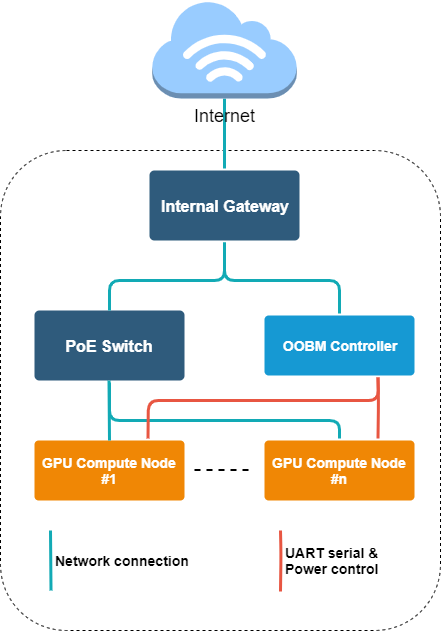

The diagram above was exported from draw.io. Its source (the exported page's mxGraphModel, read from the mxfile embedded in the PNG):
<mxGraphModel dx="1422" dy="794" grid="1" gridSize="10" guides="1" tooltips="1" connect="1" arrows="1" fold="1" page="1" pageScale="1" pageWidth="1169" pageHeight="827" background="#ffffff" math="0" shadow="0">
  <root>
    <mxCell id="0" />
    <mxCell id="1" parent="0" />
    <mxCell id="dyckGf5FJW80NgPDDFnc-1820" value="" style="rounded=1;whiteSpace=wrap;html=1;fillColor=none;dashed=1;" vertex="1" parent="1">
      <mxGeometry x="360" y="230" width="440" height="480" as="geometry" />
    </mxCell>
    <mxCell id="dyckGf5FJW80NgPDDFnc-1804" value="Internal Gateway" style="rounded=1;whiteSpace=wrap;html=1;shadow=0;labelBackgroundColor=none;strokeColor=none;strokeWidth=3;fillColor=#2F5B7C;fontFamily=Helvetica;fontSize=16;fontColor=#FFFFFF;align=center;fontStyle=1;spacing=5;arcSize=7;perimeterSpacing=2;" vertex="1" parent="1">
      <mxGeometry x="509" y="250" width="150" height="70" as="geometry" />
    </mxCell>
    <mxCell id="dyckGf5FJW80NgPDDFnc-1805" value="PoE Switch" style="rounded=1;whiteSpace=wrap;html=1;shadow=0;labelBackgroundColor=none;strokeColor=none;strokeWidth=3;fillColor=#2F5B7C;fontFamily=Helvetica;fontSize=16;fontColor=#FFFFFF;align=center;fontStyle=1;spacing=5;arcSize=7;perimeterSpacing=2;" vertex="1" parent="1">
      <mxGeometry x="394" y="390" width="150" height="70" as="geometry" />
    </mxCell>
    <mxCell id="dyckGf5FJW80NgPDDFnc-1806" value="OOBM Controller" style="rounded=1;whiteSpace=wrap;html=1;shadow=0;labelBackgroundColor=none;strokeColor=none;strokeWidth=3;fillColor=#1699d3;fontFamily=Helvetica;fontSize=14;fontColor=#FFFFFF;align=center;spacing=5;fontStyle=1;arcSize=7;perimeterSpacing=2;" vertex="1" parent="1">
      <mxGeometry x="624" y="395" width="150" height="60" as="geometry" />
    </mxCell>
    <mxCell id="dyckGf5FJW80NgPDDFnc-1807" value="GPU Compute Node&lt;br&gt;#1" style="rounded=1;whiteSpace=wrap;html=1;shadow=0;labelBackgroundColor=none;strokeColor=none;strokeWidth=3;fillColor=#F08705;fontFamily=Helvetica;fontSize=14;fontColor=#FFFFFF;align=center;spacing=5;fontStyle=1;arcSize=7;perimeterSpacing=2;" vertex="1" parent="1">
      <mxGeometry x="394" y="520" width="150" height="60" as="geometry" />
    </mxCell>
    <mxCell id="dyckGf5FJW80NgPDDFnc-1808" value="GPU Compute Node&lt;br&gt;#n" style="rounded=1;whiteSpace=wrap;html=1;shadow=0;labelBackgroundColor=none;strokeColor=none;strokeWidth=3;fillColor=#F08705;fontFamily=Helvetica;fontSize=14;fontColor=#FFFFFF;align=center;spacing=5;fontStyle=1;arcSize=7;perimeterSpacing=2;" vertex="1" parent="1">
      <mxGeometry x="624" y="520" width="150" height="60" as="geometry" />
    </mxCell>
    <mxCell id="dyckGf5FJW80NgPDDFnc-1809" value="" style="edgeStyle=none;rounded=1;jumpStyle=none;html=1;shadow=0;labelBackgroundColor=none;startArrow=none;startFill=0;jettySize=auto;orthogonalLoop=1;strokeColor=#12AAB5;strokeWidth=3;fontFamily=Helvetica;fontSize=14;fontColor=#FFFFFF;spacing=5;fontStyle=1;fillColor=#b0e3e6;endArrow=none;endFill=0;exitX=0.5;exitY=1;exitDx=0;exitDy=0;" edge="1" parent="1" source="dyckGf5FJW80NgPDDFnc-1804">
      <mxGeometry relative="1" as="geometry">
        <mxPoint x="468.5" y="330" as="sourcePoint" />
        <mxPoint x="469" y="390" as="targetPoint" />
        <Array as="points">
          <mxPoint x="584" y="360" />
          <mxPoint x="469" y="360" />
        </Array>
      </mxGeometry>
    </mxCell>
    <mxCell id="dyckGf5FJW80NgPDDFnc-1810" value="" style="edgeStyle=none;rounded=1;jumpStyle=none;html=1;shadow=0;labelBackgroundColor=none;startArrow=none;startFill=0;jettySize=auto;orthogonalLoop=1;strokeColor=#12AAB5;strokeWidth=3;fontFamily=Helvetica;fontSize=14;fontColor=#FFFFFF;spacing=5;fontStyle=1;fillColor=#b0e3e6;endArrow=none;endFill=0;" edge="1" parent="1">
      <mxGeometry relative="1" as="geometry">
        <mxPoint x="468.5" y="460" as="sourcePoint" />
        <mxPoint x="469" y="520" as="targetPoint" />
      </mxGeometry>
    </mxCell>
    <mxCell id="dyckGf5FJW80NgPDDFnc-1811" value="" style="edgeStyle=none;rounded=1;jumpStyle=none;html=1;shadow=0;labelBackgroundColor=none;startArrow=none;startFill=0;jettySize=auto;orthogonalLoop=1;strokeColor=#12AAB5;strokeWidth=3;fontFamily=Helvetica;fontSize=14;fontColor=#FFFFFF;spacing=5;fontStyle=1;fillColor=#b0e3e6;endArrow=none;endFill=0;entryX=0.5;entryY=0;entryDx=0;entryDy=0;exitX=0.5;exitY=1;exitDx=0;exitDy=0;" edge="1" parent="1" source="dyckGf5FJW80NgPDDFnc-1805" target="dyckGf5FJW80NgPDDFnc-1808">
      <mxGeometry relative="1" as="geometry">
        <mxPoint x="478.5" y="470" as="sourcePoint" />
        <mxPoint x="479" y="530" as="targetPoint" />
        <Array as="points">
          <mxPoint x="469" y="500" />
          <mxPoint x="699" y="500" />
        </Array>
      </mxGeometry>
    </mxCell>
    <mxCell id="dyckGf5FJW80NgPDDFnc-1812" value="" style="endArrow=none;dashed=1;html=1;strokeColor=#000000;strokeWidth=2;" edge="1" parent="1">
      <mxGeometry width="50" height="50" relative="1" as="geometry">
        <mxPoint x="554" y="549.5" as="sourcePoint" />
        <mxPoint x="614" y="549.5" as="targetPoint" />
      </mxGeometry>
    </mxCell>
    <mxCell id="dyckGf5FJW80NgPDDFnc-1813" value="" style="edgeStyle=none;rounded=1;jumpStyle=none;html=1;shadow=0;labelBackgroundColor=none;startArrow=none;startFill=0;jettySize=auto;orthogonalLoop=1;strokeColor=#E85642;strokeWidth=3;fontFamily=Helvetica;fontSize=14;fontColor=#FFFFFF;spacing=5;fontStyle=1;fillColor=#b0e3e6;endArrow=none;endFill=0;exitX=0.75;exitY=0;exitDx=0;exitDy=0;entryX=0.75;entryY=1;entryDx=0;entryDy=0;" edge="1" parent="1" source="dyckGf5FJW80NgPDDFnc-1808" target="dyckGf5FJW80NgPDDFnc-1806">
      <mxGeometry relative="1" as="geometry">
        <mxPoint x="744" y="530" as="sourcePoint" />
        <mxPoint x="744" y="450" as="targetPoint" />
        <Array as="points">
          <mxPoint x="738" y="480" />
        </Array>
      </mxGeometry>
    </mxCell>
    <mxCell id="dyckGf5FJW80NgPDDFnc-1814" value="" style="edgeStyle=none;rounded=1;jumpStyle=none;html=1;shadow=0;labelBackgroundColor=none;startArrow=none;startFill=0;jettySize=auto;orthogonalLoop=1;strokeColor=#E85642;strokeWidth=3;fontFamily=Helvetica;fontSize=14;fontColor=#FFFFFF;spacing=5;fontStyle=1;fillColor=#b0e3e6;endArrow=none;endFill=0;exitX=0.75;exitY=0;exitDx=0;exitDy=0;entryX=0.75;entryY=1;entryDx=0;entryDy=0;" edge="1" parent="1" source="dyckGf5FJW80NgPDDFnc-1807" target="dyckGf5FJW80NgPDDFnc-1806">
      <mxGeometry relative="1" as="geometry">
        <mxPoint x="719" y="516" as="sourcePoint" />
        <mxPoint x="719" y="455" as="targetPoint" />
        <Array as="points">
          <mxPoint x="508" y="480" />
          <mxPoint x="738" y="480" />
        </Array>
      </mxGeometry>
    </mxCell>
    <mxCell id="dyckGf5FJW80NgPDDFnc-1815" value="" style="edgeStyle=none;rounded=1;jumpStyle=none;html=1;shadow=0;labelBackgroundColor=none;startArrow=none;startFill=0;jettySize=auto;orthogonalLoop=1;strokeColor=#12AAB5;strokeWidth=3;fontFamily=Helvetica;fontSize=14;fontColor=#FFFFFF;spacing=5;fontStyle=1;fillColor=#b0e3e6;endArrow=none;endFill=0;entryX=0.5;entryY=0;entryDx=0;entryDy=0;exitX=0.5;exitY=1;exitDx=0;exitDy=0;" edge="1" parent="1" source="dyckGf5FJW80NgPDDFnc-1804" target="dyckGf5FJW80NgPDDFnc-1806">
      <mxGeometry relative="1" as="geometry">
        <mxPoint x="478.5" y="470" as="sourcePoint" />
        <mxPoint x="479" y="530" as="targetPoint" />
        <Array as="points">
          <mxPoint x="584" y="360" />
          <mxPoint x="699" y="360" />
        </Array>
      </mxGeometry>
    </mxCell>
    <mxCell id="dyckGf5FJW80NgPDDFnc-1816" value="&lt;font color=&quot;#000000&quot;&gt;Network connection&lt;/font&gt;" style="edgeStyle=none;rounded=1;jumpStyle=none;html=1;shadow=0;labelBackgroundColor=none;startArrow=none;startFill=0;jettySize=auto;orthogonalLoop=1;strokeColor=#12AAB5;strokeWidth=3;fontFamily=Helvetica;fontSize=14;fontColor=#FFFFFF;spacing=5;fontStyle=1;fillColor=#b0e3e6;endArrow=none;endFill=0;labelPosition=right;verticalLabelPosition=middle;align=left;verticalAlign=middle;" edge="1" parent="1">
      <mxGeometry relative="1" as="geometry">
        <mxPoint x="410" y="610" as="sourcePoint" />
        <mxPoint x="410.5" y="670" as="targetPoint" />
      </mxGeometry>
    </mxCell>
    <mxCell id="dyckGf5FJW80NgPDDFnc-1817" value="&lt;font color=&quot;#000000&quot;&gt;UART serial &amp;amp; &lt;br&gt;Power control&lt;/font&gt;" style="edgeStyle=none;rounded=1;jumpStyle=none;html=1;shadow=0;labelBackgroundColor=none;startArrow=none;startFill=0;jettySize=auto;orthogonalLoop=1;strokeColor=#E85642;strokeWidth=3;fontFamily=Helvetica;fontSize=14;fontColor=#FFFFFF;spacing=5;fontStyle=1;fillColor=#b0e3e6;endArrow=none;endFill=0;exitX=0.75;exitY=0;exitDx=0;exitDy=0;entryX=0.75;entryY=1;entryDx=0;entryDy=0;labelPosition=right;verticalLabelPosition=middle;align=left;verticalAlign=middle;" edge="1" parent="1">
      <mxGeometry relative="1" as="geometry">
        <mxPoint x="640" y="671" as="sourcePoint" />
        <mxPoint x="640" y="610" as="targetPoint" />
        <Array as="points">
          <mxPoint x="640.5" y="633" />
        </Array>
      </mxGeometry>
    </mxCell>
    <mxCell id="dyckGf5FJW80NgPDDFnc-1819" value="" style="edgeStyle=none;rounded=1;jumpStyle=none;html=1;shadow=0;labelBackgroundColor=none;startArrow=none;startFill=0;jettySize=auto;orthogonalLoop=1;strokeColor=#12AAB5;strokeWidth=3;fontFamily=Helvetica;fontSize=14;fontColor=#FFFFFF;spacing=5;fontStyle=1;fillColor=#b0e3e6;exitX=0.5;exitY=0;exitDx=0;exitDy=0;endArrow=none;endFill=0;" edge="1" parent="1" source="dyckGf5FJW80NgPDDFnc-1804" target="dyckGf5FJW80NgPDDFnc-1818">
      <mxGeometry relative="1" as="geometry">
        <mxPoint x="543.9960283687941" y="250" as="sourcePoint" />
        <mxPoint x="499" y="190" as="targetPoint" />
      </mxGeometry>
    </mxCell>
    <mxCell id="dyckGf5FJW80NgPDDFnc-1818" value="&lt;font style=&quot;font-size: 18px&quot;&gt;Internet&lt;/font&gt;" style="outlineConnect=0;dashed=0;verticalLabelPosition=bottom;verticalAlign=top;align=center;html=1;shape=mxgraph.aws3.internet_3;fillColor=#99CCFF;gradientColor=none;" vertex="1" parent="1">
      <mxGeometry x="511.78" y="80" width="144.44" height="98.11" as="geometry" />
    </mxCell>
  </root>
</mxGraphModel>